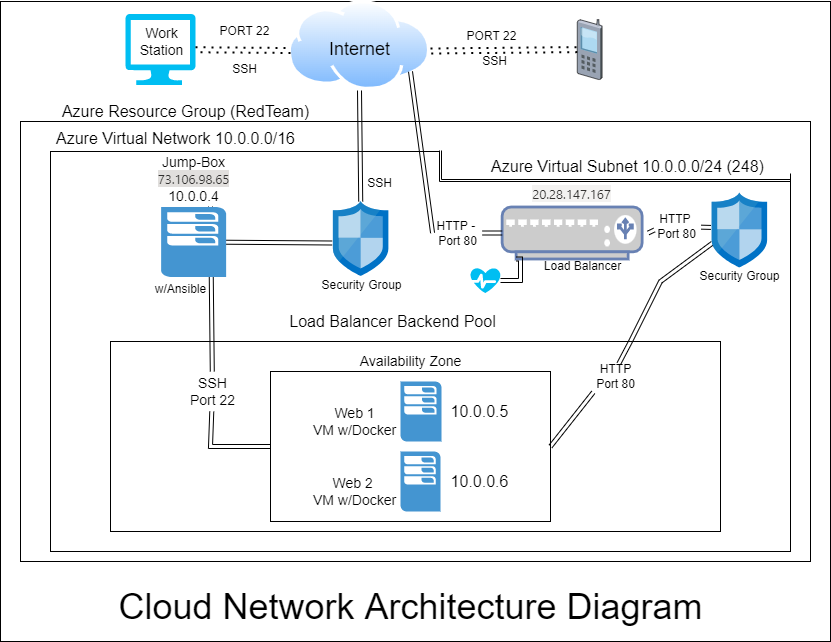

The diagram above was exported from draw.io. Its source (the exported page's mxGraphModel, read from the mxfile embedded in the PNG):
<mxGraphModel dx="1278" dy="641" grid="1" gridSize="10" guides="1" tooltips="1" connect="1" arrows="1" fold="1" page="1" pageScale="1" pageWidth="850" pageHeight="1100" math="0" shadow="0">
  <root>
    <mxCell id="0" />
    <mxCell id="1" parent="0" />
    <mxCell id="XLJ5Vajbhns-28BodSrR-2" value="" style="rounded=0;whiteSpace=wrap;html=1;fontSize=12;" vertex="1" parent="1">
      <mxGeometry x="10" y="10" width="830" height="640" as="geometry" />
    </mxCell>
    <mxCell id="fEn27XL0Q38pckqovgiT-26" value="" style="rounded=0;whiteSpace=wrap;html=1;fontSize=12;" parent="1" vertex="1">
      <mxGeometry x="30" y="130" width="790" height="440" as="geometry" />
    </mxCell>
    <mxCell id="fEn27XL0Q38pckqovgiT-31" value="" style="rounded=0;whiteSpace=wrap;html=1;fontSize=12;" parent="1" vertex="1">
      <mxGeometry x="60" y="160" width="740" height="400" as="geometry" />
    </mxCell>
    <mxCell id="EK4hlnFt_24pp8IspHlN-6" value="" style="aspect=fixed;perimeter=ellipsePerimeter;html=1;align=center;shadow=0;dashed=0;spacingTop=3;image;image=img/lib/active_directory/internet_cloud.svg;" parent="1" vertex="1">
      <mxGeometry x="297.57" y="9" width="142.86" height="90" as="geometry" />
    </mxCell>
    <mxCell id="EK4hlnFt_24pp8IspHlN-12" value="" style="shape=link;html=1;rounded=0;" parent="1" source="fEn27XL0Q38pckqovgiT-43" edge="1">
      <mxGeometry width="100" relative="1" as="geometry">
        <mxPoint x="212.63" y="248.55716586151368" as="sourcePoint" />
        <mxPoint x="341.63" y="251.5" as="targetPoint" />
      </mxGeometry>
    </mxCell>
    <mxCell id="fEn27XL0Q38pckqovgiT-1" value="" style="shape=link;html=1;rounded=0;endArrow=none;exitX=0.5;exitY=1;exitDx=0;exitDy=0;" parent="1" source="EK4hlnFt_24pp8IspHlN-6" target="fEn27XL0Q38pckqovgiT-12" edge="1">
      <mxGeometry width="100" relative="1" as="geometry">
        <mxPoint x="161.11000000000013" y="289.5" as="sourcePoint" />
        <mxPoint x="369" y="180" as="targetPoint" />
      </mxGeometry>
    </mxCell>
    <mxCell id="EK4hlnFt_24pp8IspHlN-2" value="" style="verticalLabelPosition=bottom;html=1;verticalAlign=top;align=center;strokeColor=none;fillColor=#00BEF2;shape=mxgraph.azure.computer;pointerEvents=1;" parent="1" vertex="1">
      <mxGeometry x="135" y="22.5" width="70" height="71" as="geometry" />
    </mxCell>
    <mxCell id="fEn27XL0Q38pckqovgiT-2" value="" style="endArrow=none;dashed=1;html=1;dashPattern=1 3;strokeWidth=2;rounded=0;exitX=0;exitY=0.5;exitDx=0;exitDy=0;shape=link;" parent="1" target="EK4hlnFt_24pp8IspHlN-2" edge="1">
      <mxGeometry width="50" height="50" relative="1" as="geometry">
        <mxPoint x="300.0000000000032" y="59" as="sourcePoint" />
        <mxPoint x="690" y="204" as="targetPoint" />
      </mxGeometry>
    </mxCell>
    <mxCell id="fEn27XL0Q38pckqovgiT-3" value="PORT 22" style="text;html=1;align=center;verticalAlign=middle;resizable=0;points=[];autosize=1;strokeColor=none;fillColor=none;" parent="1" vertex="1">
      <mxGeometry x="219" y="30" width="70" height="20" as="geometry" />
    </mxCell>
    <mxCell id="fEn27XL0Q38pckqovgiT-4" value="SSH" style="text;html=1;align=center;verticalAlign=middle;resizable=0;points=[];autosize=1;strokeColor=none;fillColor=none;" parent="1" vertex="1">
      <mxGeometry x="234" y="68" width="40" height="20" as="geometry" />
    </mxCell>
    <mxCell id="fEn27XL0Q38pckqovgiT-5" value="&lt;font style=&quot;font-size: 14px;&quot;&gt;Work&lt;br&gt;Station&lt;/font&gt;" style="text;html=1;align=center;verticalAlign=middle;resizable=0;points=[];autosize=1;strokeColor=none;fillColor=none;" parent="1" vertex="1">
      <mxGeometry x="141" y="35" width="60" height="30" as="geometry" />
    </mxCell>
    <mxCell id="fEn27XL0Q38pckqovgiT-6" value="&lt;font style=&quot;font-size: 18px;&quot;&gt;Internet&lt;/font&gt;" style="text;html=1;align=center;verticalAlign=middle;resizable=0;points=[];autosize=1;strokeColor=none;fillColor=none;" parent="1" vertex="1">
      <mxGeometry x="329" y="48" width="80" height="20" as="geometry" />
    </mxCell>
    <mxCell id="fEn27XL0Q38pckqovgiT-7" value="" style="verticalLabelPosition=bottom;sketch=0;aspect=fixed;html=1;verticalAlign=top;strokeColor=none;align=center;outlineConnect=0;shape=mxgraph.citrix.cell_phone;fontSize=18;" parent="1" vertex="1">
      <mxGeometry x="586.63" y="28" width="25" height="60" as="geometry" />
    </mxCell>
    <mxCell id="fEn27XL0Q38pckqovgiT-8" value="" style="endArrow=none;dashed=1;html=1;dashPattern=1 3;strokeWidth=2;rounded=0;shape=link;" parent="1" source="fEn27XL0Q38pckqovgiT-7" edge="1">
      <mxGeometry width="50" height="50" relative="1" as="geometry">
        <mxPoint x="530" y="59.5" as="sourcePoint" />
        <mxPoint x="439.9999999999968" y="59.5" as="targetPoint" />
      </mxGeometry>
    </mxCell>
    <mxCell id="fEn27XL0Q38pckqovgiT-9" value="PORT 22" style="text;html=1;align=center;verticalAlign=middle;resizable=0;points=[];autosize=1;strokeColor=none;fillColor=none;" parent="1" vertex="1">
      <mxGeometry x="466" y="35" width="70" height="20" as="geometry" />
    </mxCell>
    <mxCell id="fEn27XL0Q38pckqovgiT-10" value="SSH" style="text;html=1;align=center;verticalAlign=middle;resizable=0;points=[];autosize=1;strokeColor=none;fillColor=none;" parent="1" vertex="1">
      <mxGeometry x="484" y="60" width="40" height="20" as="geometry" />
    </mxCell>
    <mxCell id="fEn27XL0Q38pckqovgiT-12" value="" style="sketch=0;aspect=fixed;html=1;points=[];align=center;image;fontSize=12;image=img/lib/mscae/Network_Security_Groups_Classic.svg;" parent="1" vertex="1">
      <mxGeometry x="342.88" y="210" width="55.5" height="75" as="geometry" />
    </mxCell>
    <mxCell id="fEn27XL0Q38pckqovgiT-13" value="&lt;font style=&quot;font-size: 12px;&quot;&gt;Security&amp;nbsp;Group&lt;/font&gt;" style="text;html=1;align=center;verticalAlign=middle;resizable=0;points=[];autosize=1;strokeColor=none;fillColor=none;fontSize=18;" parent="1" vertex="1">
      <mxGeometry x="320.63" y="276.5" width="100" height="30" as="geometry" />
    </mxCell>
    <mxCell id="fEn27XL0Q38pckqovgiT-14" value="SSH" style="text;html=1;align=center;verticalAlign=middle;resizable=0;points=[];autosize=1;strokeColor=none;fillColor=none;" parent="1" vertex="1">
      <mxGeometry x="369" y="181.5" width="40" height="20" as="geometry" />
    </mxCell>
    <mxCell id="fEn27XL0Q38pckqovgiT-18" value="" style="fontColor=#0066CC;verticalAlign=top;verticalLabelPosition=bottom;labelPosition=center;align=center;html=1;outlineConnect=0;fillColor=#CCCCCC;strokeColor=#6881B3;gradientColor=none;gradientDirection=north;strokeWidth=2;shape=mxgraph.networks.load_balancer;fontSize=12;" parent="1" vertex="1">
      <mxGeometry x="511.63" y="215.5" width="140" height="52" as="geometry" />
    </mxCell>
    <mxCell id="fEn27XL0Q38pckqovgiT-19" value="" style="shape=link;html=1;rounded=0;startArrow=none;exitX=0;exitY=0.5;exitDx=0;exitDy=0;exitPerimeter=0;" parent="1" source="fEn27XL0Q38pckqovgiT-21" edge="1">
      <mxGeometry width="100" relative="1" as="geometry">
        <mxPoint x="460" y="120" as="sourcePoint" />
        <mxPoint x="420" y="80" as="targetPoint" />
      </mxGeometry>
    </mxCell>
    <mxCell id="fEn27XL0Q38pckqovgiT-20" value="Load Balancer" style="text;html=1;align=center;verticalAlign=middle;resizable=0;points=[];autosize=1;strokeColor=none;fillColor=none;fontSize=12;" parent="1" vertex="1">
      <mxGeometry x="546.63" y="265" width="90" height="20" as="geometry" />
    </mxCell>
    <mxCell id="fEn27XL0Q38pckqovgiT-28" value="" style="edgeStyle=orthogonalEdgeStyle;shape=link;rounded=0;orthogonalLoop=1;jettySize=auto;html=1;fontSize=12;" parent="1" source="fEn27XL0Q38pckqovgiT-23" edge="1">
      <mxGeometry relative="1" as="geometry">
        <mxPoint x="749.38" y="253.62238574748255" as="targetPoint" />
        <Array as="points">
          <mxPoint x="781.63" y="291.5" />
          <mxPoint x="671.63" y="291.5" />
        </Array>
      </mxGeometry>
    </mxCell>
    <mxCell id="fEn27XL0Q38pckqovgiT-23" value="&lt;font style=&quot;font-size: 12px;&quot;&gt;Security&amp;nbsp;Group&lt;/font&gt;" style="text;html=1;align=center;verticalAlign=middle;resizable=0;points=[];autosize=1;strokeColor=none;fillColor=none;fontSize=18;" parent="1" vertex="1">
      <mxGeometry x="699.38" y="267.5" width="100" height="30" as="geometry" />
    </mxCell>
    <mxCell id="fEn27XL0Q38pckqovgiT-24" value="" style="shape=link;html=1;rounded=0;entryX=-0.022;entryY=0.459;entryDx=0;entryDy=0;entryPerimeter=0;startArrow=none;" parent="1" source="fEn27XL0Q38pckqovgiT-25" target="fEn27XL0Q38pckqovgiT-22" edge="1">
      <mxGeometry width="100" relative="1" as="geometry">
        <mxPoint x="663.88" y="238.5" as="sourcePoint" />
        <mxPoint x="733.88" y="238.5" as="targetPoint" />
      </mxGeometry>
    </mxCell>
    <mxCell id="fEn27XL0Q38pckqovgiT-25" value="HTTP&amp;nbsp;&lt;br&gt;Port 80" style="text;html=1;align=center;verticalAlign=middle;resizable=0;points=[];autosize=1;strokeColor=none;fillColor=none;fontSize=12;" parent="1" vertex="1">
      <mxGeometry x="660.63" y="220" width="50" height="30" as="geometry" />
    </mxCell>
    <mxCell id="fEn27XL0Q38pckqovgiT-27" value="" style="shape=link;html=1;rounded=0;entryX=-0.058;entryY=0.715;entryDx=0;entryDy=0;entryPerimeter=0;endArrow=none;" parent="1" target="fEn27XL0Q38pckqovgiT-25" edge="1">
      <mxGeometry width="100" relative="1" as="geometry">
        <mxPoint x="663.88" y="238.5" as="sourcePoint" />
        <mxPoint x="748.411" y="175.125" as="targetPoint" />
      </mxGeometry>
    </mxCell>
    <mxCell id="fEn27XL0Q38pckqovgiT-21" value="HTTP - &lt;br&gt;Port 80" style="text;html=1;align=center;verticalAlign=middle;resizable=0;points=[];autosize=1;strokeColor=none;fillColor=none;fontSize=12;" parent="1" vertex="1">
      <mxGeometry x="442.06" y="226.5" width="50" height="30" as="geometry" />
    </mxCell>
    <mxCell id="fEn27XL0Q38pckqovgiT-29" value="" style="shape=link;html=1;rounded=0;startArrow=none;exitX=0;exitY=0.5;exitDx=0;exitDy=0;exitPerimeter=0;endArrow=none;" parent="1" source="fEn27XL0Q38pckqovgiT-18" target="fEn27XL0Q38pckqovgiT-21" edge="1">
      <mxGeometry width="100" relative="1" as="geometry">
        <mxPoint x="521.63" y="239" as="sourcePoint" />
        <mxPoint x="421.63" y="141.5" as="targetPoint" />
      </mxGeometry>
    </mxCell>
    <mxCell id="fEn27XL0Q38pckqovgiT-30" value="&lt;font style=&quot;font-size: 16px;&quot;&gt;Azure Resource Group (RedTeam)&lt;/font&gt;" style="text;html=1;align=center;verticalAlign=middle;resizable=0;points=[];autosize=1;strokeColor=none;fillColor=none;fontSize=12;" parent="1" vertex="1">
      <mxGeometry x="65" y="110" width="260" height="20" as="geometry" />
    </mxCell>
    <mxCell id="fEn27XL0Q38pckqovgiT-32" value="&lt;font style=&quot;font-size: 16px;&quot;&gt;Azure Virtual Network 10.0.0.0/16&lt;/font&gt;" style="text;html=1;align=center;verticalAlign=middle;resizable=0;points=[];autosize=1;strokeColor=none;fillColor=none;fontSize=12;" parent="1" vertex="1">
      <mxGeometry x="59.99999999999999" y="136.5" width="250" height="20" as="geometry" />
    </mxCell>
    <mxCell id="fEn27XL0Q38pckqovgiT-36" value="&lt;font style=&quot;font-size: 16px;&quot;&gt;Load Balancer Backend Pool&lt;/font&gt;" style="text;html=1;align=center;verticalAlign=middle;resizable=0;points=[];autosize=1;strokeColor=none;fillColor=none;fontSize=12;" parent="1" vertex="1">
      <mxGeometry x="291.63" y="320" width="220" height="20" as="geometry" />
    </mxCell>
    <mxCell id="fEn27XL0Q38pckqovgiT-38" value="" style="rounded=0;whiteSpace=wrap;html=1;fontSize=12;" parent="1" vertex="1">
      <mxGeometry x="120" y="350" width="610" height="190" as="geometry" />
    </mxCell>
    <mxCell id="fEn27XL0Q38pckqovgiT-46" value="Jump-Box&lt;br&gt;&lt;span style=&quot;color: rgb(50, 49, 48); font-family: az_ea_font, &amp;quot;Segoe UI&amp;quot;, az_font, system-ui, -apple-system, BlinkMacSystemFont, Roboto, Oxygen, Ubuntu, Cantarell, &amp;quot;Open Sans&amp;quot;, &amp;quot;Helvetica Neue&amp;quot;, sans-serif; font-size: 13px; text-align: left; background-color: rgb(225, 223, 221);&quot;&gt;73.106.98.65&lt;br&gt;&lt;/span&gt;10.0.0.4" style="text;html=1;align=center;verticalAlign=middle;resizable=0;points=[];autosize=1;strokeColor=none;fillColor=none;fontSize=14;" parent="1" vertex="1">
      <mxGeometry x="157.5" y="157.5" width="90" height="60" as="geometry" />
    </mxCell>
    <mxCell id="fEn27XL0Q38pckqovgiT-51" value="&lt;font style=&quot;font-size: 12px;&quot;&gt;VM &lt;br&gt;w/Ansible&lt;/font&gt;" style="text;html=1;align=center;verticalAlign=middle;resizable=0;points=[];autosize=1;strokeColor=none;fillColor=none;fontSize=14;" parent="1" vertex="1">
      <mxGeometry x="155" y="267.5" width="70" height="40" as="geometry" />
    </mxCell>
    <mxCell id="fEn27XL0Q38pckqovgiT-52" value="" style="rounded=0;whiteSpace=wrap;html=1;fontSize=14;" parent="1" vertex="1">
      <mxGeometry x="280" y="380" width="280" height="150" as="geometry" />
    </mxCell>
    <mxCell id="fEn27XL0Q38pckqovgiT-45" value="" style="pointerEvents=1;shadow=0;dashed=0;html=1;strokeColor=none;fillColor=#4495D1;labelPosition=center;verticalLabelPosition=bottom;verticalAlign=top;align=center;outlineConnect=0;shape=mxgraph.veeam.2d.esx_esxi;fontSize=14;" parent="1" vertex="1">
      <mxGeometry x="410" y="390" width="41" height="60" as="geometry" />
    </mxCell>
    <mxCell id="fEn27XL0Q38pckqovgiT-44" value="" style="pointerEvents=1;shadow=0;dashed=0;html=1;strokeColor=none;fillColor=#4495D1;labelPosition=center;verticalLabelPosition=bottom;verticalAlign=top;align=center;outlineConnect=0;shape=mxgraph.veeam.2d.esx_esxi;fontSize=14;" parent="1" vertex="1">
      <mxGeometry x="410" y="460" width="40" height="60" as="geometry" />
    </mxCell>
    <mxCell id="fEn27XL0Q38pckqovgiT-49" value="Web 2 &lt;br&gt;VM w/Docker" style="text;html=1;align=center;verticalAlign=middle;resizable=0;points=[];autosize=1;strokeColor=none;fillColor=none;fontSize=14;" parent="1" vertex="1">
      <mxGeometry x="314" y="480" width="100" height="40" as="geometry" />
    </mxCell>
    <mxCell id="fEn27XL0Q38pckqovgiT-47" value="Web 1&lt;br&gt;VM w/Docker" style="text;html=1;align=center;verticalAlign=middle;resizable=0;points=[];autosize=1;strokeColor=none;fillColor=none;fontSize=14;" parent="1" vertex="1">
      <mxGeometry x="314" y="410" width="100" height="40" as="geometry" />
    </mxCell>
    <mxCell id="fEn27XL0Q38pckqovgiT-53" value="Availability Zone" style="text;html=1;align=center;verticalAlign=middle;resizable=0;points=[];autosize=1;strokeColor=none;fillColor=none;fontSize=14;" parent="1" vertex="1">
      <mxGeometry x="360" y="360" width="120" height="20" as="geometry" />
    </mxCell>
    <mxCell id="EK4hlnFt_24pp8IspHlN-11" value="" style="shape=link;html=1;rounded=0;startArrow=none;" parent="1" source="fEn27XL0Q38pckqovgiT-54" target="fEn27XL0Q38pckqovgiT-52" edge="1">
      <mxGeometry width="100" relative="1" as="geometry">
        <mxPoint x="220" y="215" as="sourcePoint" />
        <mxPoint x="320" y="215" as="targetPoint" />
        <Array as="points">
          <mxPoint x="220" y="455" />
        </Array>
      </mxGeometry>
    </mxCell>
    <mxCell id="fEn27XL0Q38pckqovgiT-54" value="SSH&lt;br&gt;Port 22" style="text;html=1;align=center;verticalAlign=middle;resizable=0;points=[];autosize=1;strokeColor=none;fillColor=none;fontSize=14;" parent="1" vertex="1">
      <mxGeometry x="192" y="380" width="60" height="40" as="geometry" />
    </mxCell>
    <mxCell id="fEn27XL0Q38pckqovgiT-55" value="" style="shape=link;html=1;rounded=0;endArrow=none;" parent="1" target="fEn27XL0Q38pckqovgiT-54" edge="1">
      <mxGeometry width="100" relative="1" as="geometry">
        <mxPoint x="220" y="215" as="sourcePoint" />
        <mxPoint x="280" y="455" as="targetPoint" />
        <Array as="points" />
      </mxGeometry>
    </mxCell>
    <mxCell id="fEn27XL0Q38pckqovgiT-43" value="" style="pointerEvents=1;shadow=0;dashed=0;html=1;strokeColor=none;fillColor=#4495D1;labelPosition=center;verticalLabelPosition=bottom;verticalAlign=top;align=center;outlineConnect=0;shape=mxgraph.veeam.2d.esx_esxi;fontSize=14;" parent="1" vertex="1">
      <mxGeometry x="170.63" y="215.5" width="65" height="70" as="geometry" />
    </mxCell>
    <mxCell id="EK4hlnFt_24pp8IspHlN-13" value="" style="shape=link;html=1;rounded=0;startArrow=none;exitX=0.568;exitY=0.067;exitDx=0;exitDy=0;entryX=0.007;entryY=0.668;entryDx=0;entryDy=0;entryPerimeter=0;exitPerimeter=0;" parent="1" source="fEn27XL0Q38pckqovgiT-56" target="fEn27XL0Q38pckqovgiT-22" edge="1">
      <mxGeometry width="100" relative="1" as="geometry">
        <mxPoint x="630" y="203.5" as="sourcePoint" />
        <mxPoint x="730" y="203.5" as="targetPoint" />
        <Array as="points">
          <mxPoint x="640" y="350" />
          <mxPoint x="670" y="290" />
        </Array>
      </mxGeometry>
    </mxCell>
    <mxCell id="fEn27XL0Q38pckqovgiT-57" value="&lt;font style=&quot;font-size: 36px;&quot;&gt;Cloud Network Architecture Diagram&lt;/font&gt;" style="text;html=1;align=center;verticalAlign=middle;resizable=0;points=[];autosize=1;strokeColor=none;fillColor=none;fontSize=12;" parent="1" vertex="1">
      <mxGeometry x="120" y="600" width="600" height="30" as="geometry" />
    </mxCell>
    <mxCell id="fEn27XL0Q38pckqovgiT-22" value="" style="sketch=0;aspect=fixed;html=1;points=[];align=center;image;fontSize=12;image=img/lib/mscae/Network_Security_Groups_Classic.svg;" parent="1" vertex="1">
      <mxGeometry x="721.63" y="201.5" width="55.5" height="75" as="geometry" />
    </mxCell>
    <mxCell id="fEn27XL0Q38pckqovgiT-56" value="HTTP&lt;br&gt;Port 80" style="text;html=1;align=center;verticalAlign=middle;resizable=0;points=[];autosize=1;strokeColor=none;fillColor=none;fontSize=12;" parent="1" vertex="1">
      <mxGeometry x="600" y="370" width="50" height="30" as="geometry" />
    </mxCell>
    <mxCell id="fEn27XL0Q38pckqovgiT-58" value="" style="shape=link;html=1;rounded=0;startArrow=none;exitX=1;exitY=0.5;exitDx=0;exitDy=0;entryX=0.056;entryY=1.027;entryDx=0;entryDy=0;entryPerimeter=0;endArrow=none;" parent="1" source="fEn27XL0Q38pckqovgiT-52" target="fEn27XL0Q38pckqovgiT-56" edge="1">
      <mxGeometry width="100" relative="1" as="geometry">
        <mxPoint x="560" y="455" as="sourcePoint" />
        <mxPoint x="720.3885" y="237.60000000000002" as="targetPoint" />
        <Array as="points" />
      </mxGeometry>
    </mxCell>
    <mxCell id="fEn27XL0Q38pckqovgiT-59" value="10.0.0.5" style="text;html=1;align=center;verticalAlign=middle;resizable=0;points=[];autosize=1;strokeColor=none;fillColor=none;fontSize=16;" parent="1" vertex="1">
      <mxGeometry x="454" y="410" width="70" height="20" as="geometry" />
    </mxCell>
    <mxCell id="fEn27XL0Q38pckqovgiT-60" value="10.0.0.6" style="text;html=1;align=center;verticalAlign=middle;resizable=0;points=[];autosize=1;strokeColor=none;fillColor=none;fontSize=16;" parent="1" vertex="1">
      <mxGeometry x="454" y="480" width="70" height="20" as="geometry" />
    </mxCell>
    <mxCell id="fEn27XL0Q38pckqovgiT-61" value="&lt;span style=&quot;color: rgb(50, 49, 48); font-family: az_ea_font, &amp;quot;Segoe UI&amp;quot;, az_font, system-ui, -apple-system, BlinkMacSystemFont, Roboto, Oxygen, Ubuntu, Cantarell, &amp;quot;Open Sans&amp;quot;, &amp;quot;Helvetica Neue&amp;quot;, sans-serif; font-size: 13px; text-align: left; background-color: rgb(243, 242, 241);&quot;&gt;20.28.147.167&lt;/span&gt;" style="text;html=1;align=center;verticalAlign=middle;resizable=0;points=[];autosize=1;strokeColor=none;fillColor=none;fontSize=16;" parent="1" vertex="1">
      <mxGeometry x="536" y="192" width="90" height="20" as="geometry" />
    </mxCell>
    <mxCell id="XLJ5Vajbhns-28BodSrR-5" style="edgeStyle=orthogonalEdgeStyle;shape=link;rounded=0;orthogonalLoop=1;jettySize=auto;html=1;entryX=0.1;entryY=1;entryDx=0;entryDy=0;entryPerimeter=0;fontSize=18;" edge="1" parent="1" source="XLJ5Vajbhns-28BodSrR-4" target="fEn27XL0Q38pckqovgiT-18">
      <mxGeometry relative="1" as="geometry">
        <Array as="points">
          <mxPoint x="530" y="289" />
          <mxPoint x="530" y="268" />
        </Array>
      </mxGeometry>
    </mxCell>
    <mxCell id="XLJ5Vajbhns-28BodSrR-4" value="" style="verticalLabelPosition=bottom;html=1;verticalAlign=top;align=center;strokeColor=none;fillColor=#00BEF2;shape=mxgraph.azure.health_monitoring;fontSize=18;" vertex="1" parent="1">
      <mxGeometry x="480" y="276.5" width="30" height="25" as="geometry" />
    </mxCell>
    <mxCell id="XLJ5Vajbhns-28BodSrR-7" value="" style="rounded=0;whiteSpace=wrap;html=1;fontSize=18;strokeColor=#FFFFFF;" vertex="1" parent="1">
      <mxGeometry x="450" y="153" width="350" height="28.5" as="geometry" />
    </mxCell>
    <mxCell id="XLJ5Vajbhns-28BodSrR-10" value="&lt;font style=&quot;font-size: 16px;&quot;&gt;Azure Virtual Subnet 10.0.0.0/24 (248)&lt;/font&gt;" style="text;html=1;align=center;verticalAlign=middle;resizable=0;points=[];autosize=1;strokeColor=none;fillColor=none;fontSize=12;" vertex="1" parent="1">
      <mxGeometry x="492.13" y="165" width="290" height="20" as="geometry" />
    </mxCell>
    <mxCell id="XLJ5Vajbhns-28BodSrR-12" value="" style="endArrow=none;html=1;rounded=0;fontSize=18;shape=link;edgeStyle=orthogonalEdgeStyle;width=-2;" edge="1" parent="1">
      <mxGeometry width="50" height="50" relative="1" as="geometry">
        <mxPoint x="800" y="189" as="sourcePoint" />
        <mxPoint x="450" y="159" as="targetPoint" />
      </mxGeometry>
    </mxCell>
  </root>
</mxGraphModel>